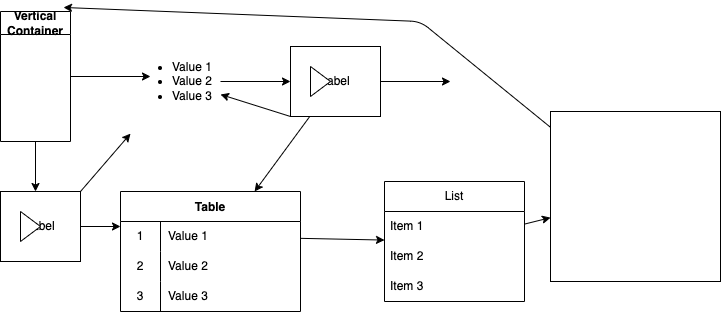

The diagram above was exported from draw.io. Its source (the exported page's mxGraphModel, read from the mxfile embedded in the PNG):
<mxGraphModel dx="976" dy="428" grid="1" gridSize="10" guides="1" tooltips="1" connect="1" arrows="1" fold="1" page="1" pageScale="1" pageWidth="827" pageHeight="1169" math="0" shadow="0">
  <root>
    <mxCell id="0" />
    <mxCell id="1" parent="0" />
    <mxCell id="3" style="edgeStyle=none;html=1;exitX=1;exitY=0.5;exitDx=0;exitDy=0;" edge="1" parent="1" source="2">
      <mxGeometry relative="1" as="geometry">
        <mxPoint x="180" y="95" as="targetPoint" />
      </mxGeometry>
    </mxCell>
    <mxCell id="9" style="edgeStyle=none;html=1;" edge="1" parent="1" source="2">
      <mxGeometry relative="1" as="geometry">
        <mxPoint x="65" y="210" as="targetPoint" />
      </mxGeometry>
    </mxCell>
    <mxCell id="2" value="Vertical Container" style="swimlane;whiteSpace=wrap;html=1;" vertex="1" parent="1">
      <mxGeometry x="30" y="30" width="70" height="130" as="geometry" />
    </mxCell>
    <mxCell id="5" style="edgeStyle=none;html=1;" edge="1" parent="1" source="4">
      <mxGeometry relative="1" as="geometry">
        <mxPoint x="320" y="100" as="targetPoint" />
      </mxGeometry>
    </mxCell>
    <mxCell id="4" value="&lt;ul&gt;&lt;li&gt;Value 1&lt;/li&gt;&lt;li&gt;Value 2&lt;/li&gt;&lt;li&gt;Value 3&lt;/li&gt;&lt;/ul&gt;" style="text;strokeColor=none;fillColor=none;html=1;whiteSpace=wrap;verticalAlign=middle;overflow=hidden;" vertex="1" parent="1">
      <mxGeometry x="160" y="40" width="90" height="120" as="geometry" />
    </mxCell>
    <mxCell id="8" style="edgeStyle=none;html=1;" edge="1" parent="1" source="6">
      <mxGeometry relative="1" as="geometry">
        <mxPoint x="480" y="100" as="targetPoint" />
      </mxGeometry>
    </mxCell>
    <mxCell id="14" style="edgeStyle=none;html=1;exitX=0;exitY=1;exitDx=0;exitDy=0;entryX=1;entryY=0.608;entryDx=0;entryDy=0;entryPerimeter=0;" edge="1" parent="1" source="6" target="4">
      <mxGeometry relative="1" as="geometry">
        <mxPoint x="210" y="220" as="targetPoint" />
      </mxGeometry>
    </mxCell>
    <mxCell id="16" style="edgeStyle=none;html=1;" edge="1" parent="1" source="6" target="17">
      <mxGeometry relative="1" as="geometry">
        <mxPoint x="365" y="210" as="targetPoint" />
      </mxGeometry>
    </mxCell>
    <mxCell id="6" value="Label" style="html=1;whiteSpace=wrap;container=1;recursiveResize=0;collapsible=0;" vertex="1" parent="1">
      <mxGeometry x="320" y="65" width="90" height="70" as="geometry" />
    </mxCell>
    <mxCell id="7" value="" style="triangle;html=1;whiteSpace=wrap;" vertex="1" parent="6">
      <mxGeometry x="20" y="20" width="20" height="30" as="geometry" />
    </mxCell>
    <mxCell id="13" style="edgeStyle=none;html=1;" edge="1" parent="1" source="10">
      <mxGeometry relative="1" as="geometry">
        <mxPoint x="150" y="245" as="targetPoint" />
      </mxGeometry>
    </mxCell>
    <mxCell id="15" style="edgeStyle=none;html=1;exitX=1;exitY=0;exitDx=0;exitDy=0;" edge="1" parent="1" source="10" target="4">
      <mxGeometry relative="1" as="geometry" />
    </mxCell>
    <mxCell id="10" value="Label" style="html=1;whiteSpace=wrap;container=1;recursiveResize=0;collapsible=0;" vertex="1" parent="1">
      <mxGeometry x="30" y="210" width="80" height="70" as="geometry" />
    </mxCell>
    <mxCell id="11" value="" style="triangle;html=1;whiteSpace=wrap;" vertex="1" parent="10">
      <mxGeometry x="20" y="20" width="20" height="30" as="geometry" />
    </mxCell>
    <mxCell id="17" value="Table" style="shape=table;startSize=30;container=1;collapsible=0;childLayout=tableLayout;fixedRows=1;rowLines=0;fontStyle=1;" vertex="1" parent="1">
      <mxGeometry x="150" y="210" width="180" height="120" as="geometry" />
    </mxCell>
    <mxCell id="18" value="" style="shape=tableRow;horizontal=0;startSize=0;swimlaneHead=0;swimlaneBody=0;top=0;left=0;bottom=0;right=0;collapsible=0;dropTarget=0;fillColor=none;points=[[0,0.5],[1,0.5]];portConstraint=eastwest;" vertex="1" parent="17">
      <mxGeometry y="30" width="180" height="30" as="geometry" />
    </mxCell>
    <mxCell id="19" value="1" style="shape=partialRectangle;html=1;whiteSpace=wrap;connectable=0;fillColor=none;top=0;left=0;bottom=0;right=0;overflow=hidden;pointerEvents=1;" vertex="1" parent="18">
      <mxGeometry width="40" height="30" as="geometry">
        <mxRectangle width="40" height="30" as="alternateBounds" />
      </mxGeometry>
    </mxCell>
    <mxCell id="20" value="Value 1" style="shape=partialRectangle;html=1;whiteSpace=wrap;connectable=0;fillColor=none;top=0;left=0;bottom=0;right=0;align=left;spacingLeft=6;overflow=hidden;" vertex="1" parent="18">
      <mxGeometry x="40" width="140" height="30" as="geometry">
        <mxRectangle width="140" height="30" as="alternateBounds" />
      </mxGeometry>
    </mxCell>
    <mxCell id="21" value="" style="shape=tableRow;horizontal=0;startSize=0;swimlaneHead=0;swimlaneBody=0;top=0;left=0;bottom=0;right=0;collapsible=0;dropTarget=0;fillColor=none;points=[[0,0.5],[1,0.5]];portConstraint=eastwest;" vertex="1" parent="17">
      <mxGeometry y="60" width="180" height="30" as="geometry" />
    </mxCell>
    <mxCell id="22" value="2" style="shape=partialRectangle;html=1;whiteSpace=wrap;connectable=0;fillColor=none;top=0;left=0;bottom=0;right=0;overflow=hidden;" vertex="1" parent="21">
      <mxGeometry width="40" height="30" as="geometry">
        <mxRectangle width="40" height="30" as="alternateBounds" />
      </mxGeometry>
    </mxCell>
    <mxCell id="23" value="Value 2" style="shape=partialRectangle;html=1;whiteSpace=wrap;connectable=0;fillColor=none;top=0;left=0;bottom=0;right=0;align=left;spacingLeft=6;overflow=hidden;" vertex="1" parent="21">
      <mxGeometry x="40" width="140" height="30" as="geometry">
        <mxRectangle width="140" height="30" as="alternateBounds" />
      </mxGeometry>
    </mxCell>
    <mxCell id="24" value="" style="shape=tableRow;horizontal=0;startSize=0;swimlaneHead=0;swimlaneBody=0;top=0;left=0;bottom=0;right=0;collapsible=0;dropTarget=0;fillColor=none;points=[[0,0.5],[1,0.5]];portConstraint=eastwest;" vertex="1" parent="17">
      <mxGeometry y="90" width="180" height="30" as="geometry" />
    </mxCell>
    <mxCell id="25" value="3" style="shape=partialRectangle;html=1;whiteSpace=wrap;connectable=0;fillColor=none;top=0;left=0;bottom=0;right=0;overflow=hidden;" vertex="1" parent="24">
      <mxGeometry width="40" height="30" as="geometry">
        <mxRectangle width="40" height="30" as="alternateBounds" />
      </mxGeometry>
    </mxCell>
    <mxCell id="26" value="Value 3" style="shape=partialRectangle;html=1;whiteSpace=wrap;connectable=0;fillColor=none;top=0;left=0;bottom=0;right=0;align=left;spacingLeft=6;overflow=hidden;" vertex="1" parent="24">
      <mxGeometry x="40" width="140" height="30" as="geometry">
        <mxRectangle width="140" height="30" as="alternateBounds" />
      </mxGeometry>
    </mxCell>
    <mxCell id="27" style="edgeStyle=none;html=1;" edge="1" parent="1" source="18" target="28">
      <mxGeometry relative="1" as="geometry">
        <mxPoint x="410" y="255" as="targetPoint" />
      </mxGeometry>
    </mxCell>
    <mxCell id="32" style="edgeStyle=none;html=1;" edge="1" parent="1" source="28" target="33">
      <mxGeometry relative="1" as="geometry">
        <mxPoint x="610" y="260" as="targetPoint" />
      </mxGeometry>
    </mxCell>
    <mxCell id="28" value="List" style="swimlane;fontStyle=0;childLayout=stackLayout;horizontal=1;startSize=30;horizontalStack=0;resizeParent=1;resizeParentMax=0;resizeLast=0;collapsible=1;marginBottom=0;whiteSpace=wrap;html=1;" vertex="1" parent="1">
      <mxGeometry x="414" y="200" width="140" height="120" as="geometry" />
    </mxCell>
    <mxCell id="29" value="Item 1" style="text;strokeColor=none;fillColor=none;align=left;verticalAlign=middle;spacingLeft=4;spacingRight=4;overflow=hidden;points=[[0,0.5],[1,0.5]];portConstraint=eastwest;rotatable=0;whiteSpace=wrap;html=1;" vertex="1" parent="28">
      <mxGeometry y="30" width="140" height="30" as="geometry" />
    </mxCell>
    <mxCell id="30" value="Item 2" style="text;strokeColor=none;fillColor=none;align=left;verticalAlign=middle;spacingLeft=4;spacingRight=4;overflow=hidden;points=[[0,0.5],[1,0.5]];portConstraint=eastwest;rotatable=0;whiteSpace=wrap;html=1;" vertex="1" parent="28">
      <mxGeometry y="60" width="140" height="30" as="geometry" />
    </mxCell>
    <mxCell id="31" value="Item 3" style="text;strokeColor=none;fillColor=none;align=left;verticalAlign=middle;spacingLeft=4;spacingRight=4;overflow=hidden;points=[[0,0.5],[1,0.5]];portConstraint=eastwest;rotatable=0;whiteSpace=wrap;html=1;" vertex="1" parent="28">
      <mxGeometry y="90" width="140" height="30" as="geometry" />
    </mxCell>
    <mxCell id="34" style="edgeStyle=none;html=1;entryX=0.9;entryY=-0.031;entryDx=0;entryDy=0;entryPerimeter=0;" edge="1" parent="1" source="33" target="2">
      <mxGeometry relative="1" as="geometry">
        <Array as="points">
          <mxPoint x="450" y="40" />
        </Array>
      </mxGeometry>
    </mxCell>
    <mxCell id="33" value="" style="whiteSpace=wrap;html=1;aspect=fixed;" vertex="1" parent="1">
      <mxGeometry x="580" y="130" width="170" height="170" as="geometry" />
    </mxCell>
  </root>
</mxGraphModel>